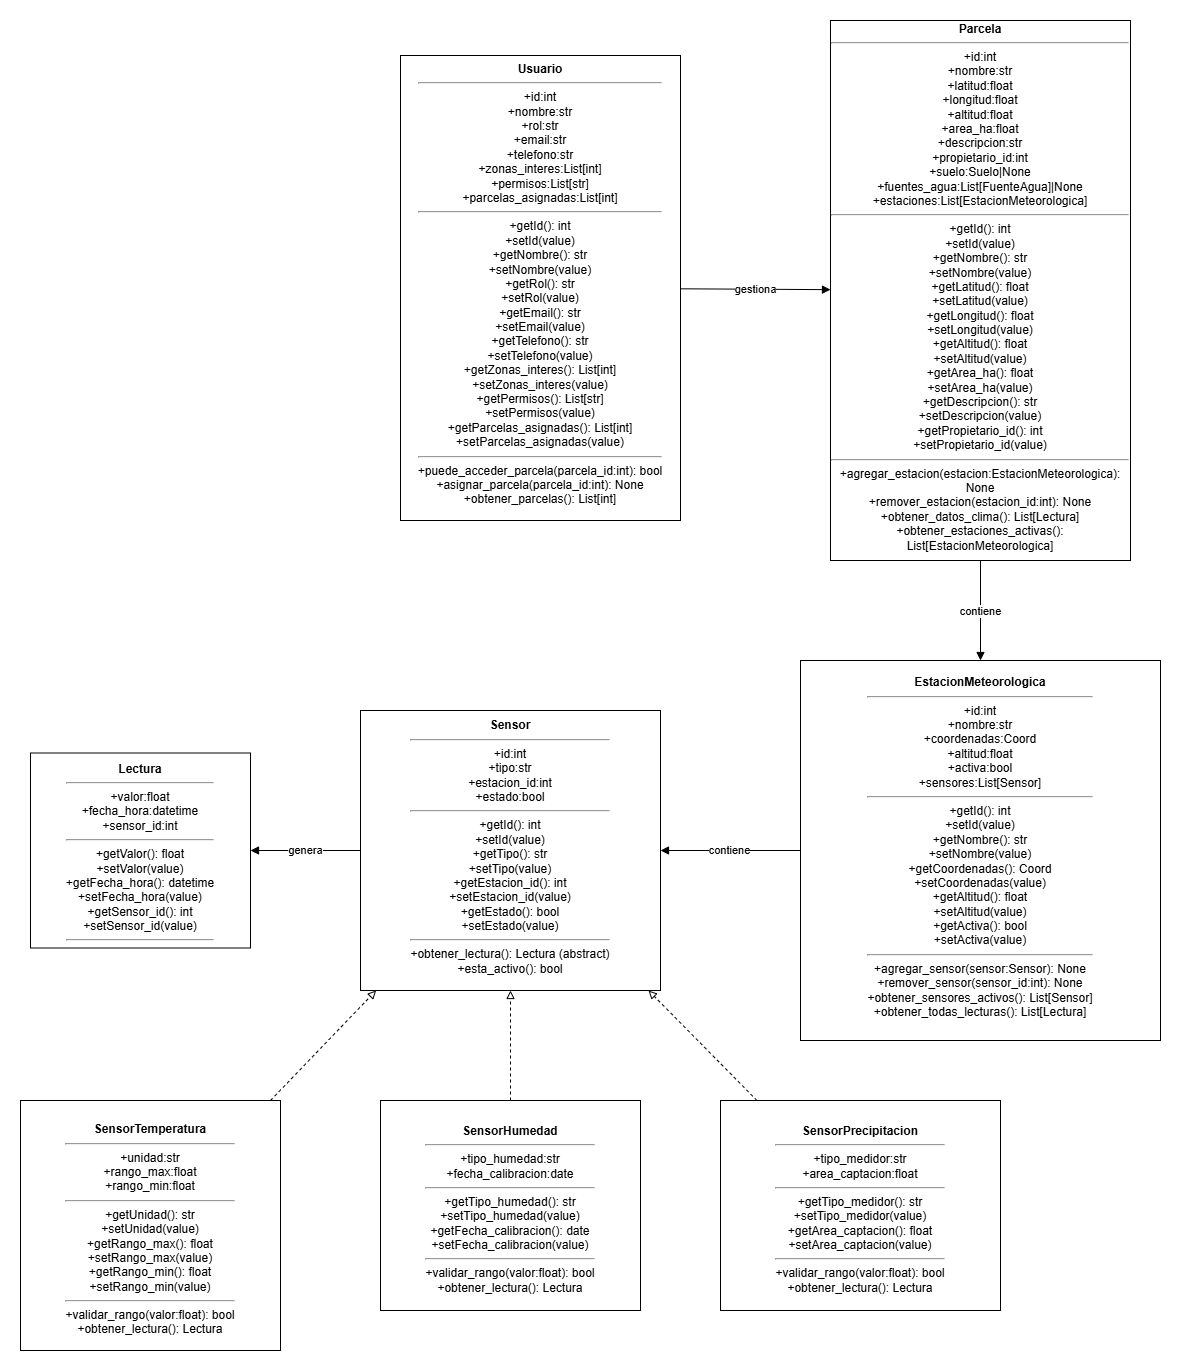

The diagram above was exported from draw.io. Its source (the exported page's mxGraphModel, read from the mxfile embedded in the PNG):
<mxGraphModel dx="5167" dy="3243" grid="1" gridSize="10" guides="1" tooltips="1" connect="1" arrows="1" fold="1" page="1" pageScale="1" pageWidth="2970" pageHeight="2100" math="0" shadow="0">
  <root>
    <mxCell id="0" />
    <mxCell id="1" parent="0" />
    <mxCell id="c2" value="&lt;b&gt;Usuario&lt;/b&gt;&lt;hr&gt;+id:int&lt;br&gt;+nombre:str&lt;br&gt;+rol:str&lt;br&gt;+email:str&lt;br&gt;+telefono:str&lt;br&gt;+zonas_interes:List[int]&lt;br&gt;+permisos:List[str]&lt;br&gt;+parcelas_asignadas:List[int]&lt;br&gt;&lt;hr&gt;+getId(): int&lt;br&gt;+setId(value)&lt;br&gt;+getNombre(): str&lt;br&gt;+setNombre(value)&lt;br&gt;+getRol(): str&lt;br&gt;+setRol(value)&lt;br&gt;+getEmail(): str&lt;br&gt;+setEmail(value)&lt;br&gt;+getTelefono(): str&lt;br&gt;+setTelefono(value)&lt;br&gt;+getZonas_interes(): List[int]&lt;br&gt;+setZonas_interes(value)&lt;br&gt;+getPermisos(): List[str]&lt;br&gt;+setPermisos(value)&lt;br&gt;+getParcelas_asignadas(): List[int]&lt;br&gt;+setParcelas_asignadas(value)&lt;br&gt;&lt;hr&gt;+puede_acceder_parcela(parcela_id:int): bool&lt;br&gt;+asignar_parcela(parcela_id:int): None&lt;br&gt;+obtener_parcelas(): List[int]&lt;div&gt;&lt;br/&gt;&lt;/div&gt;" style="rounded=0;whiteSpace=wrap;html=1;spacingTop=8;" parent="1" vertex="1">
      <mxGeometry x="40" y="-285" width="280" height="465" as="geometry" />
    </mxCell>
    <mxCell id="c3" value="&lt;b&gt;Parcela&lt;/b&gt;&lt;hr&gt;+id:int&lt;br&gt;+nombre:str&lt;br&gt;+latitud:float&lt;br&gt;+longitud:float&lt;br&gt;+altitud:float&lt;br&gt;+area_ha:float&lt;br&gt;+descripcion:str&lt;br&gt;+propietario_id:int&lt;br&gt;+suelo:Suelo|None&lt;br&gt;+fuentes_agua:List[FuenteAgua]|None&lt;br&gt;+estaciones:List[EstacionMeteorologica]&lt;br&gt;&lt;hr&gt;+getId(): int&lt;br&gt;+setId(value)&lt;br&gt;+getNombre(): str&lt;br&gt;+setNombre(value)&lt;br&gt;+getLatitud(): float&lt;br&gt;+setLatitud(value)&lt;br&gt;+getLongitud(): float&lt;br&gt;+setLongitud(value)&lt;br&gt;+getAltitud(): float&lt;br&gt;+setAltitud(value)&lt;br&gt;+getArea_ha(): float&lt;br&gt;+setArea_ha(value)&lt;br&gt;+getDescripcion(): str&lt;br&gt;+setDescripcion(value)&lt;br&gt;+getPropietario_id(): int&lt;br&gt;+setPropietario_id(value)&lt;br&gt;&lt;hr&gt;+agregar_estacion(estacion:EstacionMeteorologica): None&lt;br&gt;+remover_estacion(estacion_id:int): None&lt;br&gt;+obtener_datos_clima(): List[Lectura]&lt;br&gt;+obtener_estaciones_activas(): List[EstacionMeteorologica]&lt;div&gt;&lt;br/&gt;&lt;/div&gt;" style="rounded=0;whiteSpace=wrap;html=1;spacingTop=8;" parent="1" vertex="1">
      <mxGeometry x="470" y="-320" width="300" height="540" as="geometry" />
    </mxCell>
    <mxCell id="c6" value="&lt;b&gt;EstacionMeteorologica&lt;/b&gt;&lt;hr&gt;+id:int&lt;br&gt;+nombre:str&lt;br&gt;+coordenadas:Coord&lt;br&gt;+altitud:float&lt;br&gt;+activa:bool&lt;br&gt;+sensores:List[Sensor]&lt;br&gt;&lt;hr&gt;+getId(): int&lt;br&gt;+setId(value)&lt;br&gt;+getNombre(): str&lt;br&gt;+setNombre(value)&lt;br&gt;+getCoordenadas(): Coord&lt;br&gt;+setCoordenadas(value)&lt;br&gt;+getAltitud(): float&lt;br&gt;+setAltitud(value)&lt;br&gt;+getActiva(): bool&lt;br&gt;+setActiva(value)&lt;br&gt;&lt;hr&gt;+agregar_sensor(sensor:Sensor): None&lt;br&gt;+remover_sensor(sensor_id:int): None&lt;br&gt;+obtener_sensores_activos(): List[Sensor]&lt;br&gt;+obtener_todas_lecturas(): List[Lectura]&lt;div&gt;&lt;br/&gt;&lt;/div&gt;" style="rounded=0;whiteSpace=wrap;html=1;spacingTop=8;" parent="1" vertex="1">
      <mxGeometry x="440" y="320" width="360" height="380" as="geometry" />
    </mxCell>
    <mxCell id="c7" value="&lt;b&gt;Sensor&lt;/b&gt;&lt;hr&gt;+id:int&lt;br&gt;+tipo:str&lt;br&gt;+estacion_id:int&lt;br&gt;+estado:bool&lt;br&gt;&lt;hr&gt;+getId(): int&lt;br&gt;+setId(value)&lt;br&gt;+getTipo(): str&lt;br&gt;+setTipo(value)&lt;br&gt;+getEstacion_id(): int&lt;br&gt;+setEstacion_id(value)&lt;br&gt;+getEstado(): bool&lt;br&gt;+setEstado(value)&lt;br&gt;&lt;hr&gt;+obtener_lectura(): Lectura (abstract)&lt;br&gt;+esta_activo(): bool&lt;div&gt;&lt;br/&gt;&lt;/div&gt;" style="rounded=0;whiteSpace=wrap;html=1;spacingTop=8;" parent="1" vertex="1">
      <mxGeometry y="370" width="300" height="280" as="geometry" />
    </mxCell>
    <mxCell id="c8" value="&lt;b&gt;SensorTemperatura&lt;/b&gt;&lt;hr/&gt;+unidad:str&lt;br/&gt;+rango_max:float&lt;br/&gt;+rango_min:float&lt;br/&gt;&lt;hr/&gt;+getUnidad(): str&lt;br/&gt;+setUnidad(value)&lt;br/&gt;+getRango_max(): float&lt;br/&gt;+setRango_max(value)&lt;br/&gt;+getRango_min(): float&lt;br/&gt;+setRango_min(value)&lt;br/&gt;&lt;hr/&gt;+validar_rango(valor:float): bool&lt;br/&gt;+obtener_lectura(): Lectura&lt;br/&gt;" style="rounded=0;whiteSpace=wrap;html=1;spacingTop=8;" parent="1" vertex="1">
      <mxGeometry x="-340" y="760" width="260" height="250" as="geometry" />
    </mxCell>
    <mxCell id="c9" value="&lt;b&gt;SensorHumedad&lt;/b&gt;&lt;hr/&gt;+tipo_humedad:str&lt;br/&gt;+fecha_calibracion:date&lt;br/&gt;&lt;hr/&gt;+getTipo_humedad(): str&lt;br/&gt;+setTipo_humedad(value)&lt;br/&gt;+getFecha_calibracion(): date&lt;br/&gt;+setFecha_calibracion(value)&lt;br/&gt;&lt;hr/&gt;+validar_rango(valor:float): bool&lt;br/&gt;+obtener_lectura(): Lectura&lt;br/&gt;" style="rounded=0;whiteSpace=wrap;html=1;spacingTop=8;" parent="1" vertex="1">
      <mxGeometry x="20" y="760" width="260" height="210" as="geometry" />
    </mxCell>
    <mxCell id="c10" value="&lt;b&gt;SensorPrecipitacion&lt;/b&gt;&lt;hr/&gt;+tipo_medidor:str&lt;br/&gt;+area_captacion:float&lt;br/&gt;&lt;hr/&gt;+getTipo_medidor(): str&lt;br/&gt;+setTipo_medidor(value)&lt;br/&gt;+getArea_captacion(): float&lt;br/&gt;+setArea_captacion(value)&lt;br/&gt;&lt;hr/&gt;+validar_rango(valor:float): bool&lt;br/&gt;+obtener_lectura(): Lectura&lt;br/&gt;" style="rounded=0;whiteSpace=wrap;html=1;spacingTop=8;" parent="1" vertex="1">
      <mxGeometry x="360" y="760" width="280" height="210" as="geometry" />
    </mxCell>
    <mxCell id="c11" value="&lt;b&gt;Lectura&lt;/b&gt;&lt;hr&gt;+valor:float&lt;br&gt;+fecha_hora:datetime&lt;br&gt;+sensor_id:int&lt;br&gt;&lt;hr&gt;+getValor(): float&lt;br&gt;+setValor(value)&lt;br&gt;+getFecha_hora(): datetime&lt;br&gt;+setFecha_hora(value)&lt;br&gt;+getSensor_id(): int&lt;br&gt;+setSensor_id(value)&lt;br&gt;&lt;hr&gt;" style="rounded=0;whiteSpace=wrap;html=1;spacingTop=8;" parent="1" vertex="1">
      <mxGeometry x="-330" y="412.5" width="220" height="195" as="geometry" />
    </mxCell>
    <mxCell id="e1" value="gestiona" style="endArrow=block;html=1;" parent="1" source="c2" target="c3" edge="1">
      <mxGeometry relative="1" as="geometry" />
    </mxCell>
    <mxCell id="e2" value="contiene" style="endArrow=block;html=1;" parent="1" source="c3" target="c6" edge="1">
      <mxGeometry relative="1" as="geometry" />
    </mxCell>
    <mxCell id="e3" value="contiene" style="endArrow=block;html=1;" parent="1" source="c6" target="c7" edge="1">
      <mxGeometry relative="1" as="geometry" />
    </mxCell>
    <mxCell id="e4" value="genera" style="endArrow=block;html=1;" parent="1" source="c7" target="c11" edge="1">
      <mxGeometry relative="1" as="geometry" />
    </mxCell>
    <mxCell id="e7" value="" style="endArrow=block;endFill=0;dashed=1;html=1;" parent="1" source="c8" target="c7" edge="1">
      <mxGeometry relative="1" as="geometry" />
    </mxCell>
    <mxCell id="e8" value="" style="endArrow=block;endFill=0;dashed=1;html=1;" parent="1" source="c9" target="c7" edge="1">
      <mxGeometry relative="1" as="geometry" />
    </mxCell>
    <mxCell id="e9" value="" style="endArrow=block;endFill=0;dashed=1;html=1;" parent="1" source="c10" target="c7" edge="1">
      <mxGeometry relative="1" as="geometry" />
    </mxCell>
  </root>
</mxGraphModel>